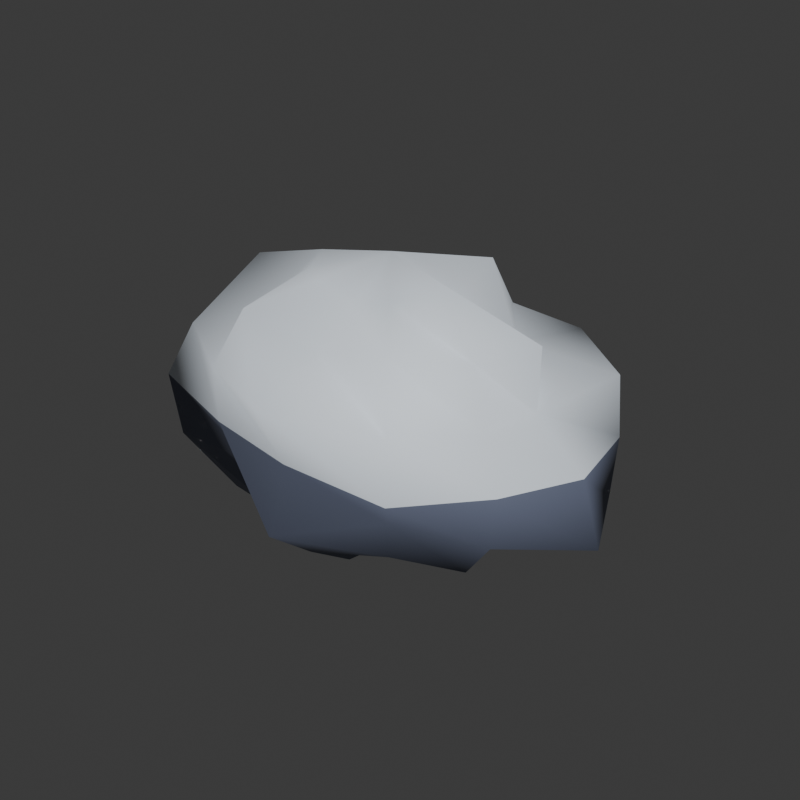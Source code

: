 # Source: Rock1.blend  (saved by Blender 5.2.45; exported with 4.5.12 LTS)
import bpy
from mathutils import Matrix  # noqa: F401  (used for matrix-valued properties, if any)

bpy.ops.wm.read_factory_settings(use_empty=True)
scene = bpy.context.scene
scene.name = 'Scene'

# ---- collections
col_collection = bpy.data.collections.new('Collection'); scene.collection.children.link(col_collection)

# ---- materials (node trees are filled in below, after node groups)
mat_rock_001 = bpy.data.materials.new('rock.001')
mat_rock_001.diffuse_color = (0.13, 0.15, 0.22, 1.0)
mat_snow_005 = bpy.data.materials.new('snow.005')
mat_snow_005.diffuse_color = (0.81, 0.88, 0.96, 1.0)

# ---- material node trees
mat_rock_001.use_nodes = True; mat_rock_001.node_tree.nodes.clear()
_N = mat_rock_001.node_tree.nodes; _L = mat_rock_001.node_tree.links
n0 = _N.new('ShaderNodeBsdfPrincipled'); n0.name = 'Principled BSDF'; n0.location = (-200, 100)
n0.inputs[0].default_value = (0.13, 0.15, 0.22, 1.0)
n0.inputs[2].default_value = 0.65
n0.inputs[10].default_value = 0.005
n1 = _N.new('ShaderNodeOutputMaterial'); n1.name = 'Material Output'; n1.location = (200, 100)
_L.new(n0.outputs[0], n1.inputs[0])
n1.is_active_output = True
mat_snow_005.use_nodes = True; mat_snow_005.node_tree.nodes.clear()
_N = mat_snow_005.node_tree.nodes; _L = mat_snow_005.node_tree.links
n0 = _N.new('ShaderNodeBsdfPrincipled'); n0.name = 'Principled BSDF'; n0.location = (-200, 100)
n0.inputs[0].default_value = (0.81, 0.88, 0.96, 1.0)
n0.inputs[2].default_value = 0.65
n0.inputs[10].default_value = 0.005
n1 = _N.new('ShaderNodeOutputMaterial'); n1.name = 'Material Output'; n1.location = (200, 100)
_L.new(n0.outputs[0], n1.inputs[0])
n1.is_active_output = True

# ---- world
world_world = bpy.data.worlds.new('World'); scene.world = world_world
world_world.use_nodes = True; world_world.node_tree.nodes.clear()
_N = world_world.node_tree.nodes; _L = world_world.node_tree.links
n0 = _N.new('ShaderNodeOutputWorld'); n0.name = 'World Output'; n0.location = (200, 100)
n1 = _N.new('ShaderNodeBackground'); n1.name = 'Background'; n1.location = (-200, 100)
n1.inputs[0].default_value = (0.05088, 0.05088, 0.05088, 1.0)
_L.new(n1.outputs[0], n0.inputs[0])
n0.is_active_output = True
world_world.color = (0.18, 0.18, 0.18)
world_world.sun_shadow_jitter_overblur = 0.0

# ---- meshes
me_sphere_013 = bpy.data.meshes.new('Sphere.013')
me_sphere_013.from_pydata([(0.0, 0.0, 1.168), (0.0, 0.8863, 0.8124), (0.0, 1.376, 0.0), (0.0, 0.0, -1.097), (0.3143, 0.3959, 1.012), (0.5424, 0.6832, 0.7232), (0.8696, 1.095, 0.4802), (0.8081, 1.018, 0.0), (0.792, 0.9976, -0.4374), (0.5547, 0.6987, -0.7396), (0.2683, 0.338, -0.8636), (0.6433, 0.2701, 1.196), (0.8189, 0.3439, 0.6304), (1.467, 0.6161, 0.4679), (1.502, 0.6306, 0.0), (1.475, 0.6195, -0.4705), (1.021, 0.4288, -0.7861), (0.5347, 0.2245, -0.9938), (0.5845, -1.655e-08, 0.9408), (1.233, -3.778e-08, 0.8217), (1.227, -2.88e-08, 0.3389), (1.607, 0.0, 0.0), (1.756, -4.12e-08, -0.4849), (1.024, -3.138e-08, -0.6825), (0.633, -1.793e-08, -1.019), (0.6311, -0.265, 1.173), (1.028, -0.4318, 0.7916), (1.148, -0.4821, 0.3661), (1.319, -0.554, 0.0), (1.271, -0.5337, -0.4053), (1.005, -0.4218, -0.7733), (0.4803, -0.2017, -0.8927), (0.3111, -0.3919, 1.002), (0.6337, -0.7983, 0.845), (0.8099, -1.02, 0.4473), (0.8539, -1.076, 0.0), (0.6295, -0.7929, -0.3476), (0.5389, -0.6788, -0.7185), (0.2741, -0.3453, -0.8824), (0.0, -0.4026, 0.891), (-8.554e-08, -0.7381, 0.6765), (0.0, -1.324, 0.5027), (0.0, -1.098, 0.0), (0.0, -1.265, -0.4803), (-1.02e-07, -0.88, -0.8067), (0.0, -0.4897, -1.084), (-0.3112, -0.3921, 1.002), (-0.6296, -0.7931, 0.8394), (-0.7757, -0.9771, 0.4284), (-0.7687, -0.9684, 0.0), (-0.6377, -0.8033, -0.3522), (-0.5661, -0.7131, -0.7548), (-0.2843, -0.3582, -0.9153), (-0.5371, -0.2255, 0.9982), (-0.8709, -0.3657, 0.6704), (-1.42, -0.5962, 0.4528), (-1.647, -0.6916, 0.0), (-1.578, -0.6627, -0.5032), (-1.185, -0.4974, -0.9119), (-0.4426, -0.1858, -0.8225), (-0.6436, -1.823e-08, 1.036), (-1.296, 1.59e-07, 0.8643), (-1.363, -3.196e-08, 0.3762), (-1.59, 0.0, 0.0), (-1.225, -2.874e-08, -0.3383), (-1.353, 1.659e-07, -0.9023), (-0.6354, -1.799e-08, -1.023), (-0.4791, 0.2012, 0.8904), (-0.8753, 0.3676, 0.6738), (-1.095, 0.4597, 0.3491), (-1.265, 0.5314, 0.0), (-1.388, 0.5828, -0.4426), (-0.8415, 0.3533, -0.6478), (-0.4821, 0.2024, -0.896), (-0.2985, 0.3761, 0.961), (-0.571, 0.7192, 0.7613), (-0.9097, 1.146, 0.5024), (-0.702, 0.8843, 0.0), (-0.874, 1.101, -0.4827), (-0.5371, 0.6766, -0.7161), (-0.341, 0.4295, -1.098), (-2.21e-08, 0.4127, 0.9134), (-4.988e-08, 1.125, 0.427), (-5.605e-08, 1.264, -0.4798), (1.919e-07, 0.828, -0.759), (-2.181e-08, 0.4074, -0.9016)], [], [(83, 2, 7, 8), (82, 1, 5, 6), (81, 0, 4), (3, 85, 10), (84, 83, 8, 9), (2, 82, 6, 7), (1, 81, 4, 5), (85, 84, 9, 10), (3, 10, 17), (9, 8, 15, 16), (7, 6, 13, 14), (5, 4, 11, 12), (10, 9, 16, 17), (8, 7, 14, 15), (6, 5, 12, 13), (4, 0, 11), (12, 11, 18, 19), (17, 16, 23, 24), (15, 14, 21, 22), (13, 12, 19, 20), (11, 0, 18), (3, 17, 24), (16, 15, 22, 23), (14, 13, 20, 21), (24, 23, 30, 31), (22, 21, 28, 29), (20, 19, 26, 27), (18, 0, 25), (3, 24, 31), (23, 22, 29, 30), (21, 20, 27, 28), (19, 18, 25, 26), (25, 0, 32), (3, 31, 38), (30, 29, 36, 37), (28, 27, 34, 35), (26, 25, 32, 33), (31, 30, 37, 38), (29, 28, 35, 36), (27, 26, 33, 34), (37, 36, 43, 44), (35, 34, 41, 42), (33, 32, 39, 40), (38, 37, 44, 45), (36, 35, 42, 43), (34, 33, 40, 41), (32, 0, 39), (3, 38, 45), (45, 44, 51, 52), (43, 42, 49, 50), (41, 40, 47, 48), (39, 0, 46), (3, 45, 52), (44, 43, 50, 51), (42, 41, 48, 49), (40, 39, 46, 47), (50, 49, 56, 57), (48, 47, 54, 55), (46, 0, 53), (3, 52, 59), (51, 50, 57, 58), (49, 48, 55, 56), (47, 46, 53, 54), (52, 51, 58, 59), (3, 59, 66), (58, 57, 64, 65), (56, 55, 62, 63), (54, 53, 60, 61), (59, 58, 65, 66), (57, 56, 63, 64), (55, 54, 61, 62), (53, 0, 60), (63, 62, 69, 70), (61, 60, 67, 68), (66, 65, 72, 73), (64, 63, 70, 71), (62, 61, 68, 69), (60, 0, 67), (3, 66, 73), (65, 64, 71, 72), (73, 72, 79, 80), (71, 70, 77, 78), (69, 68, 75, 76), (67, 0, 74), (3, 73, 80), (72, 71, 78, 79), (70, 69, 76, 77), (68, 67, 74, 75), (76, 75, 1, 82), (74, 0, 81), (3, 80, 85), (79, 78, 83, 84), (77, 76, 82, 2), (75, 74, 81, 1), (80, 79, 84, 85), (78, 77, 2, 83)])
me_sphere_013.polygons.foreach_set('use_smooth', [True] * 96)
me_sphere_013.polygons.foreach_set('material_index', [0, 1, 1, 0, 0, 1, 1, 0, 0, 0, 1, 1, 0, 0, 1, 1, 1, 0, 0, 1, 1, 0, 0, 1, 0, 0, 1, 1, 0, 0, 1, 1, 1, 0, 0, 1, 1, 0, 0, 1, 0, 1, 1, 0, 0, 1, 1, 0, 0, 0, 1, 1, 0, 0, 1, 1, 0, 1, 1, 0, 0, 1, 1, 0, 0, 0, 1, 1, 0, 0, 1, 1, 0, 1, 0, 0, 1, 1, 0, 0, 0, 0, 1, 1, 0, 0, 1, 1, 1, 1, 0, 0, 1, 1, 0, 0])
_uv = me_sphere_013.uv_layers.new(name='UVMap')
_uv.uv.foreach_set('vector', [0.75, 0.375, 0.75, 0.5, 0.6667, 0.5, 0.6667, 0.375, 0.75, 0.625, 0.75, 0.75, 0.6667, 0.75, 0.6667, 0.625, 0.75, 0.875, 0.7083, 1.0, 0.6667, 0.875, 0.7083, 0.0, 0.75, 0.125, 0.6667, 0.125, 0.75, 0.25, 0.75, 0.375, 0.6667, 0.375, 0.6667, 0.25, 0.75, 0.5, 0.75, 0.625, 0.6667, 0.625, 0.6667, 0.5, 0.75, 0.75, 0.75, 0.875, 0.6667, 0.875, 0.6667, 0.75, 0.75, 0.125, 0.75, 0.25, 0.6667, 0.25, 0.6667, 0.125, 0.625, 0.0, 0.6667, 0.125, 0.5833, 0.125, 0.6667, 0.25, 0.6667, 0.375, 0.5833, 0.375, 0.5833, 0.25, 0.6667, 0.5, 0.6667, 0.625, 0.5833, 0.625, 0.5833, 0.5, 0.6667, 0.75, 0.6667, 0.875, 0.5833, 0.875, 0.5833, 0.75, 0.6667, 0.125, 0.6667, 0.25, 0.5833, 0.25, 0.5833, 0.125, 0.6667, 0.375, 0.6667, 0.5, 0.5833, 0.5, 0.5833, 0.375, 0.6667, 0.625, 0.6667, 0.75, 0.5833, 0.75, 0.5833, 0.625, 0.6667, 0.875, 0.625, 1.0, 0.5833, 0.875, 0.5833, 0.75, 0.5833, 0.875, 0.5, 0.875, 0.5, 0.75, 0.5833, 0.125, 0.5833, 0.25, 0.5, 0.25, 0.5, 0.125, 0.5833, 0.375, 0.5833, 0.5, 0.5, 0.5, 0.5, 0.375, 0.5833, 0.625, 0.5833, 0.75, 0.5, 0.75, 0.5, 0.625, 0.5833, 0.875, 0.5417, 1.0, 0.5, 0.875, 0.5417, 0.0, 0.5833, 0.125, 0.5, 0.125, 0.5833, 0.25, 0.5833, 0.375, 0.5, 0.375, 0.5, 0.25, 0.5833, 0.5, 0.5833, 0.625, 0.5, 0.625, 0.5, 0.5, 0.5, 0.125, 0.5, 0.25, 0.4167, 0.25, 0.4167, 0.125, 0.5, 0.375, 0.5, 0.5, 0.4167, 0.5, 0.4167, 0.375, 0.5, 0.625, 0.5, 0.75, 0.4167, 0.75, 0.4167, 0.625, 0.5, 0.875, 0.4583, 1.0, 0.4167, 0.875, 0.4583, 0.0, 0.5, 0.125, 0.4167, 0.125, 0.5, 0.25, 0.5, 0.375, 0.4167, 0.375, 0.4167, 0.25, 0.5, 0.5, 0.5, 0.625, 0.4167, 0.625, 0.4167, 0.5, 0.5, 0.75, 0.5, 0.875, 0.4167, 0.875, 0.4167, 0.75, 0.4167, 0.875, 0.375, 1.0, 0.3333, 0.875, 0.375, 0.0, 0.4167, 0.125, 0.3333, 0.125, 0.4167, 0.25, 0.4167, 0.375, 0.3333, 0.375, 0.3333, 0.25, 0.4167, 0.5, 0.4167, 0.625, 0.3333, 0.625, 0.3333, 0.5, 0.4167, 0.75, 0.4167, 0.875, 0.3333, 0.875, 0.3333, 0.75, 0.4167, 0.125, 0.4167, 0.25, 0.3333, 0.25, 0.3333, 0.125, 0.4167, 0.375, 0.4167, 0.5, 0.3333, 0.5, 0.3333, 0.375, 0.4167, 0.625, 0.4167, 0.75, 0.3333, 0.75, 0.3333, 0.625, 0.3333, 0.25, 0.3333, 0.375, 0.25, 0.375, 0.25, 0.25, 0.3333, 0.5, 0.3333, 0.625, 0.25, 0.625, 0.25, 0.5, 0.3333, 0.75, 0.3333, 0.875, 0.25, 0.875, 0.25, 0.75, 0.3333, 0.125, 0.3333, 0.25, 0.25, 0.25, 0.25, 0.125, 0.3333, 0.375, 0.3333, 0.5, 0.25, 0.5, 0.25, 0.375, 0.3333, 0.625, 0.3333, 0.75, 0.25, 0.75, 0.25, 0.625, 0.3333, 0.875, 0.2917, 1.0, 0.25, 0.875, 0.2917, 0.0, 0.3333, 0.125, 0.25, 0.125, 0.25, 0.125, 0.25, 0.25, 0.1667, 0.25, 0.1667, 0.125, 0.25, 0.375, 0.25, 0.5, 0.1667, 0.5, 0.1667, 0.375, 0.25, 0.625, 0.25, 0.75, 0.1667, 0.75, 0.1667, 0.625, 0.25, 0.875, 0.2083, 1.0, 0.1667, 0.875, 0.2083, 0.0, 0.25, 0.125, 0.1667, 0.125, 0.25, 0.25, 0.25, 0.375, 0.1667, 0.375, 0.1667, 0.25, 0.25, 0.5, 0.25, 0.625, 0.1667, 0.625, 0.1667, 0.5, 0.25, 0.75, 0.25, 0.875, 0.1667, 0.875, 0.1667, 0.75, 0.1667, 0.375, 0.1667, 0.5, 0.08333, 0.5, 0.08333, 0.375, 0.1667, 0.625, 0.1667, 0.75, 0.08333, 0.75, 0.08333, 0.625, 0.1667, 0.875, 0.125, 1.0, 0.08333, 0.875, 0.125, 0.0, 0.1667, 0.125, 0.08333, 0.125, 0.1667, 0.25, 0.1667, 0.375, 0.08333, 0.375, 0.08333, 0.25, 0.1667, 0.5, 0.1667, 0.625, 0.08333, 0.625, 0.08333, 0.5, 0.1667, 0.75, 0.1667, 0.875, 0.08333, 0.875, 0.08333, 0.75, 0.1667, 0.125, 0.1667, 0.25, 0.08333, 0.25, 0.08333, 0.125, 0.04167, 0.0, 0.08333, 0.125, 2.98e-08, 0.125, 0.08333, 0.25, 0.08333, 0.375, 2.98e-08, 0.375, 0.0, 0.25, 0.08333, 0.5, 0.08333, 0.625, 2.98e-08, 0.625, 0.0, 0.5, 0.08333, 0.75, 0.08333, 0.875, 2.98e-08, 0.875, 0.0, 0.75, 0.08333, 0.125, 0.08333, 0.25, 0.0, 0.25, 2.98e-08, 0.125, 0.08333, 0.375, 0.08333, 0.5, 0.0, 0.5, 2.98e-08, 0.375, 0.08333, 0.625, 0.08333, 0.75, 0.0, 0.75, 2.98e-08, 0.625, 0.08333, 0.875, 0.04167, 1.0, 2.98e-08, 0.875, 1.0, 0.5, 1.0, 0.625, 0.9167, 0.625, 0.9167, 0.5, 1.0, 0.75, 1.0, 0.875, 0.9167, 0.875, 0.9167, 0.75, 1.0, 0.125, 1.0, 0.25, 0.9167, 0.25, 0.9167, 0.125, 1.0, 0.375, 1.0, 0.5, 0.9167, 0.5, 0.9167, 0.375, 1.0, 0.625, 1.0, 0.75, 0.9167, 0.75, 0.9167, 0.625, 1.0, 0.875, 0.9583, 1.0, 0.9167, 0.875, 0.9583, 0.0, 1.0, 0.125, 0.9167, 0.125, 1.0, 0.25, 1.0, 0.375, 0.9167, 0.375, 0.9167, 0.25, 0.9167, 0.125, 0.9167, 0.25, 0.8333, 0.25, 0.8333, 0.125, 0.9167, 0.375, 0.9167, 0.5, 0.8333, 0.5, 0.8333, 0.375, 0.9167, 0.625, 0.9167, 0.75, 0.8333, 0.75, 0.8333, 0.625, 0.9167, 0.875, 0.875, 1.0, 0.8333, 0.875, 0.875, 0.0, 0.9167, 0.125, 0.8333, 0.125, 0.9167, 0.25, 0.9167, 0.375, 0.8333, 0.375, 0.8333, 0.25, 0.9167, 0.5, 0.9167, 0.625, 0.8333, 0.625, 0.8333, 0.5, 0.9167, 0.75, 0.9167, 0.875, 0.8333, 0.875, 0.8333, 0.75, 0.8333, 0.625, 0.8333, 0.75, 0.75, 0.75, 0.75, 0.625, 0.8333, 0.875, 0.7917, 1.0, 0.75, 0.875, 0.7917, 0.0, 0.8333, 0.125, 0.75, 0.125, 0.8333, 0.25, 0.8333, 0.375, 0.75, 0.375, 0.75, 0.25, 0.8333, 0.5, 0.8333, 0.625, 0.75, 0.625, 0.75, 0.5, 0.8333, 0.75, 0.8333, 0.875, 0.75, 0.875, 0.75, 0.75, 0.8333, 0.125, 0.8333, 0.25, 0.75, 0.25, 0.75, 0.125, 0.8333, 0.375, 0.8333, 0.5, 0.75, 0.5, 0.75, 0.375])
me_sphere_013.materials.append(mat_rock_001)
me_sphere_013.materials.append(mat_snow_005)
me_sphere_013.update()

# ---- objects
ob_rock = bpy.data.objects.new('Rock', me_sphere_013)

# ---- transforms, parenting, visibility, modifiers, constraints
ob_rock.location = (-0.0, 0.0, 0.8)

# ---- collection membership
col_collection.objects.link(ob_rock)

# ---- scene / render settings (as saved in the file)
scene.frame_start = 1; scene.frame_end = 250; scene.frame_set(1)
scene.render.engine = 'CYCLES'
scene.render.resolution_x = 480
scene.render.resolution_y = 480
scene.render.bake_bias = 0.0
scene.render.bake_samples = 0
scene.render.compositor_device = 'GPU'
scene.cycles.samples = 12
scene.eevee.use_volume_custom_range = False
scene.eevee.fast_gi_thickness_near = 0.1
scene.eevee.fast_gi_thickness_far = 0.0
scene.eevee.ray_tracing_options.screen_trace_thickness = 0.1
bpy.context.view_layer.update()

# ---- added for rendering (the .blend has no active camera and no usable light): camera, sun
cam_auto = bpy.data.cameras.new('AutoCamera')
cam_auto.lens = 50.0
cam_auto.sensor_width = 36.0
cam_auto.clip_end = 1000.0
ob_auto_camera = bpy.data.objects.new('AutoCamera', cam_auto)
scene.collection.objects.link(ob_auto_camera)
ob_auto_camera.location = (4.59927, -5.42796, 4.48479)
ob_auto_camera.rotation_euler = (1.09748, -7.21219e-08, 0.694738)
scene.camera = ob_auto_camera
light_auto_sun = bpy.data.lights.new('AutoSun', 'SUN')
light_auto_sun.energy = 3.0
light_auto_sun.angle = 0.0523599
ob_auto_sun = bpy.data.objects.new('AutoSun', light_auto_sun)
scene.collection.objects.link(ob_auto_sun)
ob_auto_sun.rotation_euler = (0.872665, 0.174533, 0.523599)
bpy.context.view_layer.update()
